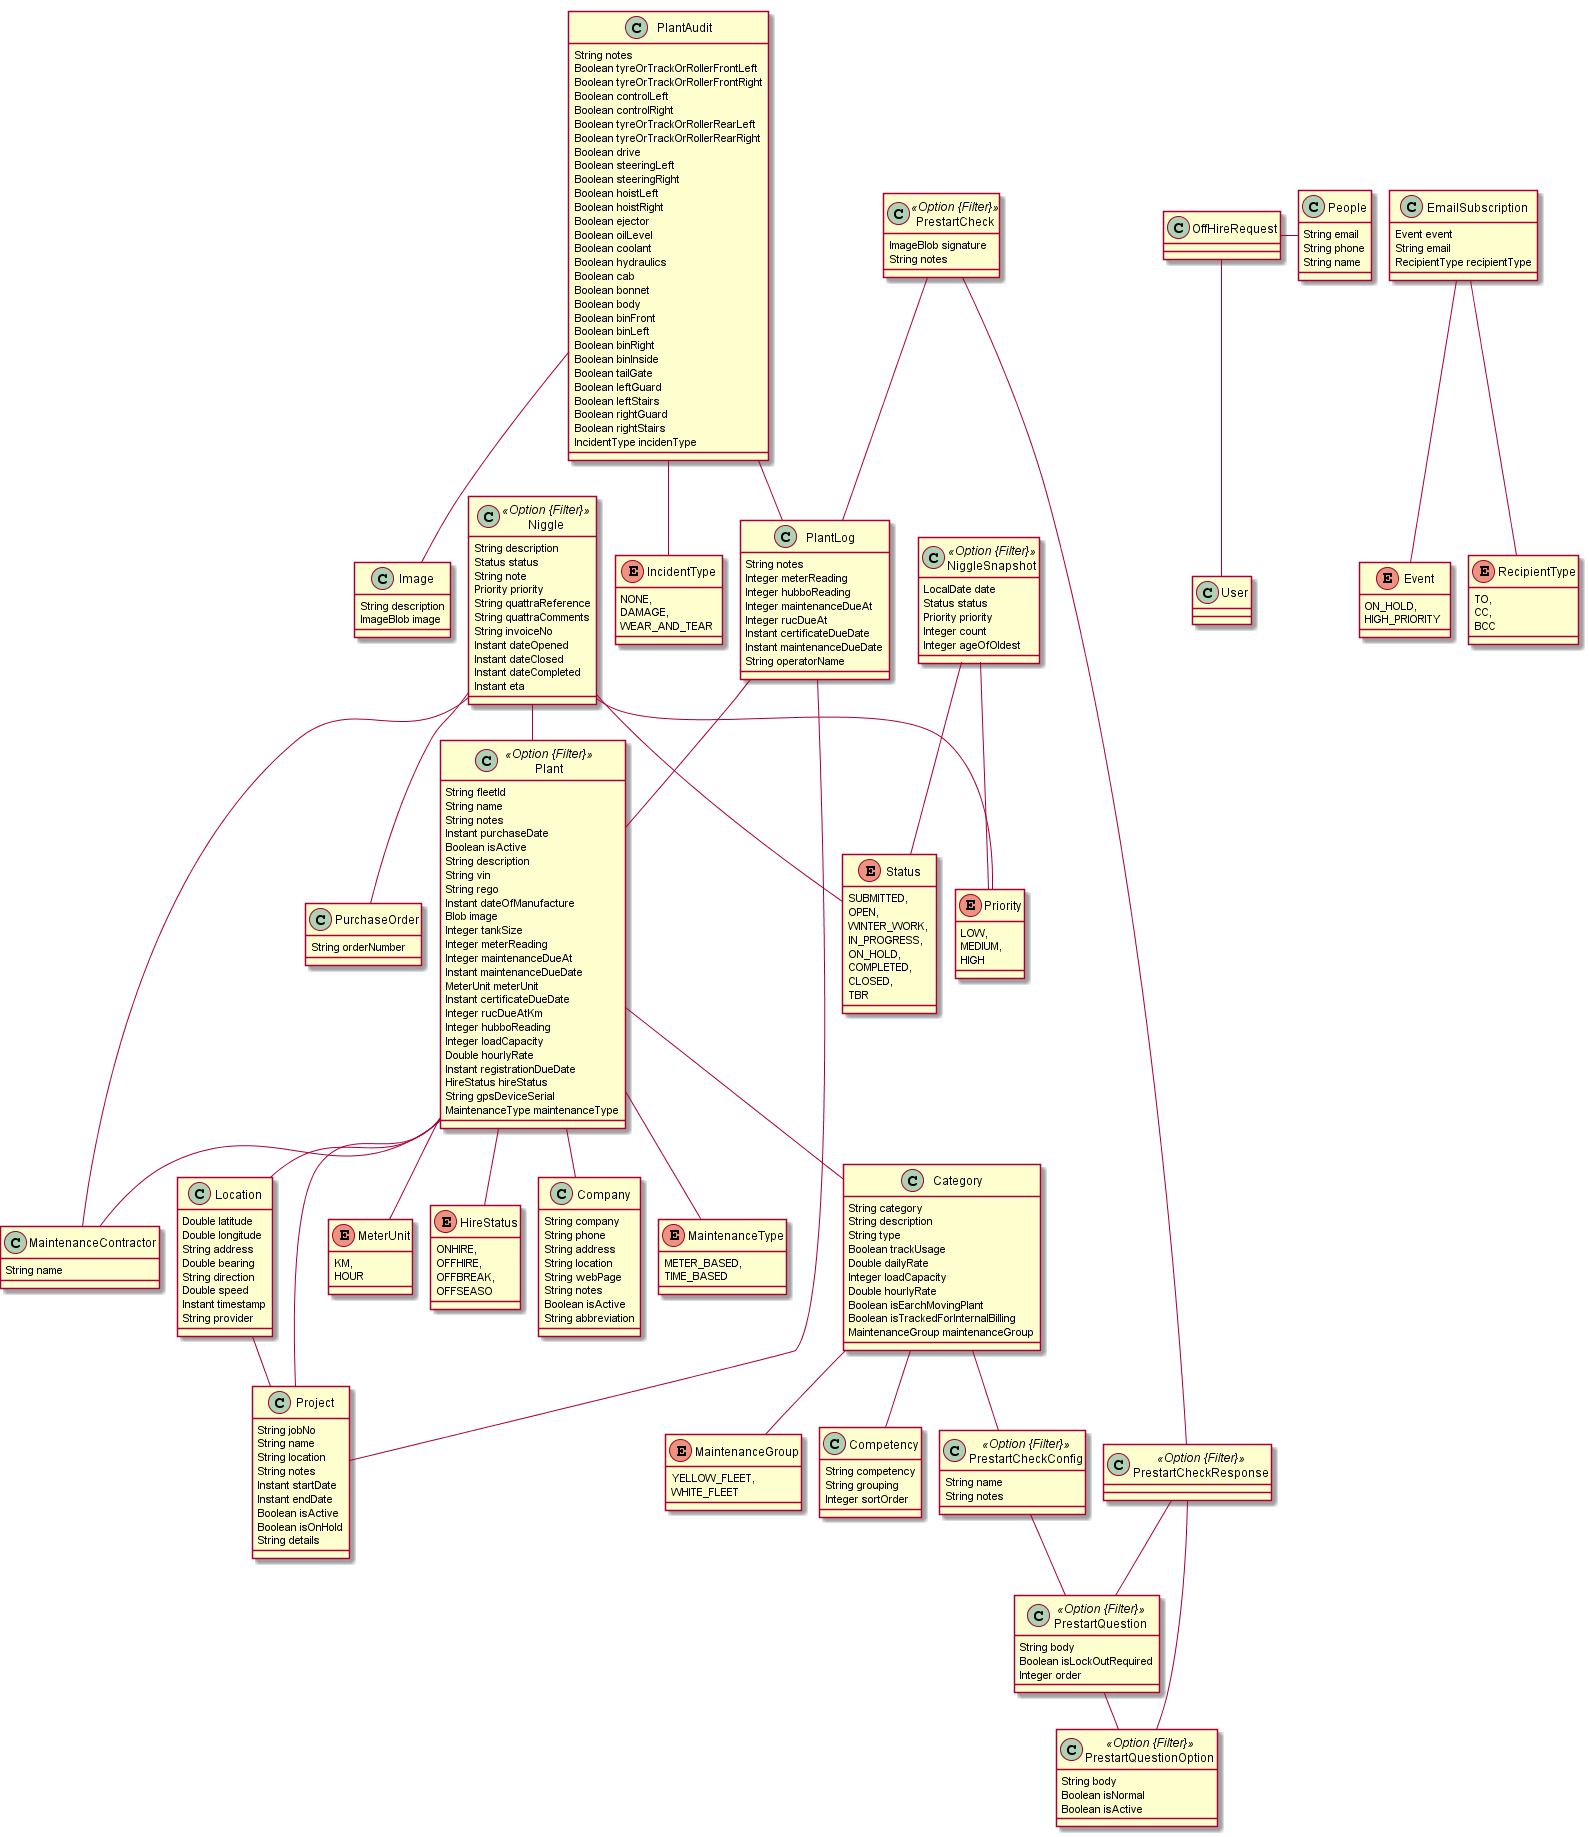

The diagram above was rendered by PlantUML. Its source (embedded in the PNG):
@startuml
	!pragma graphviz_dot jdot
	!pragma syntax class		
	class Plant <<Option {Filter}>> {
		String fleetId
		String name
		String notes
		Instant purchaseDate
		Boolean isActive
		String description
		String vin
		String rego
		Instant dateOfManufacture
		Blob image
		Integer tankSize
		Integer meterReading
		Integer maintenanceDueAt
		Instant maintenanceDueDate
		MeterUnit meterUnit
		Instant certificateDueDate
		Integer rucDueAtKm
		Integer hubboReading
		Integer loadCapacity
		Double hourlyRate
		Instant registrationDueDate
		HireStatus hireStatus
		String gpsDeviceSerial
		MaintenanceType maintenanceType
	}
	Plant ..> MeterUnit
	Plant ..> HireStatus
	Plant ..> MaintenanceType
	enum MaintenanceType {
		METER_BASED, 
		TIME_BASED 
	}
	class Location  {
		Double latitude
		Double longitude
		String address
		Double bearing
		String direction
		Double speed
		Instant timestamp
		String provider
	}
	enum HireStatus {
		ONHIRE, 
		OFFHIRE, 
		OFFBREAK, 
		OFFSEASO 
	}
	class OffHireRequest  {
	}
	class Category  {
		String category
		String description
		String type
		Boolean trackUsage
		Double dailyRate
		Integer loadCapacity
		Double hourlyRate
		Boolean isEarchMovingPlant
		Boolean isTrackedForInternalBilling
		MaintenanceGroup maintenanceGroup
	}
	Category ..> MaintenanceGroup
	class Company  {
		String company
		String phone
		String address
		String location
		String webPage
		String notes
		Boolean isActive
		String abbreviation
	}
	enum MeterUnit {
		KM, 
		HOUR 
	}
	class MaintenanceContractor  {
		String name
	}
	class Project  {
		String jobNo
		String name
		String location
		String notes
		Instant startDate
		Instant endDate
		Boolean isActive
		Boolean isOnHold
		String details
	}
	class Competency  {
		String competency
		String grouping
		Integer sortOrder
	}
	class People  {
		String email
		String phone
		String name
	}
	class Niggle <<Option {Filter}>> {
		String description
		Status status
		String note
		Priority priority
		String quattraReference
		String quattraComments
		String invoiceNo
		Instant dateOpened
		Instant dateClosed
		Instant dateCompleted
		Instant eta
	}
	Niggle ..> Status
	Niggle ..> Priority
	enum Priority {
		LOW, 
		MEDIUM, 
		HIGH 
	}
	enum Status {
		SUBMITTED, 
		OPEN, 
		WINTER_WORK, 
		IN_PROGRESS, 
		ON_HOLD, 
		COMPLETED, 
		CLOSED, 
		TBR 
	}
	class PlantLog  {
		String notes
		Integer meterReading
		Integer hubboReading
		Integer maintenanceDueAt
		Integer rucDueAt
		Instant certificateDueDate
		Instant maintenanceDueDate
		String operatorName
	}
	class PlantAudit  {
		String notes
		Boolean tyreOrTrackOrRollerFrontLeft
		Boolean tyreOrTrackOrRollerFrontRight
		Boolean controlLeft
		Boolean controlRight
		Boolean tyreOrTrackOrRollerRearLeft
		Boolean tyreOrTrackOrRollerRearRight
		Boolean drive
		Boolean steeringLeft
		Boolean steeringRight
		Boolean hoistLeft
		Boolean hoistRight
		Boolean ejector
		Boolean oilLevel
		Boolean coolant
		Boolean hydraulics
		Boolean cab
		Boolean bonnet
		Boolean body
		Boolean binFront
		Boolean binLeft
		Boolean binRight
		Boolean binInside
		Boolean tailGate
		Boolean leftGuard
		Boolean leftStairs
		Boolean rightGuard
		Boolean rightStairs
		IncidentType incidenType
	}
	PlantAudit ..> IncidentType
	class Image  {
		String description
		ImageBlob image
	}
	enum IncidentType {
		NONE, 
		DAMAGE, 
		WEAR_AND_TEAR 
	}
	class PurchaseOrder  {
		String orderNumber
	}
	class NiggleSnapshot <<Option {Filter}>> {
		LocalDate date
		Status status
		Priority priority
		Integer count
		Integer ageOfOldest
	}
	NiggleSnapshot ..> Status
	NiggleSnapshot ..> Priority
	class EmailSubscription  {
		Event event
		String email
		RecipientType recipientType
	}
	EmailSubscription ..> Event
	EmailSubscription ..> RecipientType
	class PrestartCheck <<Option {Filter}>> {
		ImageBlob signature
		String notes
	}
	class PrestartCheckResponse <<Option {Filter}>> {
	}
	class PrestartCheckConfig <<Option {Filter}>> {
		String name
		String notes
	}
	class PrestartQuestion <<Option {Filter}>> {
		String body
		Boolean isLockOutRequired
		Integer order
	}
	class PrestartQuestionOption <<Option {Filter}>> {
		String body
		Boolean isNormal
		Boolean isActive
	}
	enum Event {
		ON_HOLD, 
		HIGH_PRIORITY 
	}
	enum RecipientType {
		TO, 
		CC, 
		BCC 
	}
	Plant  "category 0..* " o-- "0..1 "  Category
	Plant  "owner 0..* " o-- "0..1 "  Company
	Plant  "assignedContractor 0..* " o-- "0..1 "  MaintenanceContractor
	Plant  "project 0..* " o-- "0..1 "  Project
	PlantLog  "plant 0..* " o-- "0..1 "  Plant
	Niggle  "plant 0..* " o-- "0..1 "  Plant
	Niggle  "assignedContractor 0..* " o-- "0..1 "  MaintenanceContractor
	Category  "competency 0..* " o-- "0..1 "  Competency
	PlantLog  "site 0..* " o-- "0..1 "  Project
	Location  "project 0..* " o-- "0..1 "  Project
	Category  "prestartCheckConfig 0..* " o-- "0..1 "  PrestartCheckConfig
	PrestartCheckResponse  "question 0..* " o-- "0..1 "  PrestartQuestion
	PrestartCheckResponse  "response 0..* " o-- "0..1 "  PrestartQuestionOption
	Niggle  "purchaseOrder 0..1 " -- "0..1 "  PurchaseOrder
	Plant  "location 0..1 " -- "0..1 "  Location
	PrestartCheck  "plantLog 0..1 " -- "0..1 "  PlantLog
	PlantAudit  "plantLog 0..1 " -- "0..1 "  PlantLog
	PrestartCheckConfig  "questionlist 0..1 " --o "0..* "  PrestartQuestion
	PrestartCheck  "responses 0..1 " --o "0..* "  PrestartCheckResponse
	PrestartQuestion  "options 0..1 " --o "0..* "  PrestartQuestionOption
	PlantAudit  "photos 0..1 " --o "0..* "  Image
	enum MaintenanceGroup {
		YELLOW_FLEET, 
		WHITE_FLEET 
	}
	class User  {
	}
@enduml